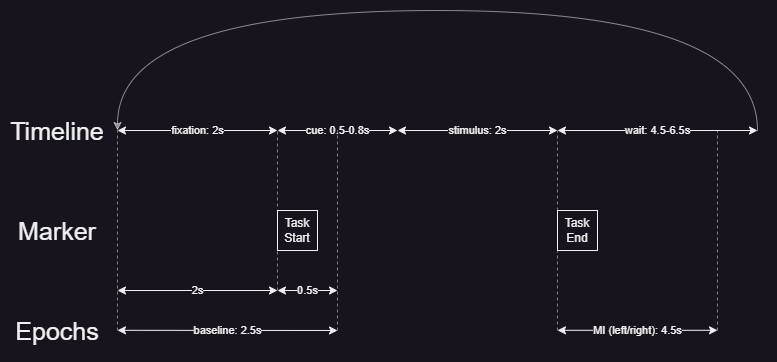

The diagram above was exported from draw.io. Its source (the exported page's mxGraphModel, read from the mxfile embedded in the PNG):
<mxGraphModel dx="915" dy="603" grid="1" gridSize="10" guides="1" tooltips="1" connect="1" arrows="1" fold="1" page="1" pageScale="1" pageWidth="850" pageHeight="1100" math="0" shadow="0">
  <root>
    <mxCell id="0" />
    <mxCell id="1" parent="0" />
    <mxCell id="_QOiW5RVLM14a6YCZDDR-1" value="fixation: 2s" style="endArrow=classic;startArrow=classic;html=1;rounded=0;" edge="1" parent="1">
      <mxGeometry width="50" height="50" relative="1" as="geometry">
        <mxPoint x="120" y="240" as="sourcePoint" />
        <mxPoint x="280" y="240" as="targetPoint" />
      </mxGeometry>
    </mxCell>
    <mxCell id="_QOiW5RVLM14a6YCZDDR-2" value="cue: 0.5-0.8s" style="endArrow=classic;startArrow=classic;html=1;rounded=0;" edge="1" parent="1">
      <mxGeometry width="50" height="50" relative="1" as="geometry">
        <mxPoint x="280" y="240" as="sourcePoint" />
        <mxPoint x="400" y="240" as="targetPoint" />
      </mxGeometry>
    </mxCell>
    <mxCell id="_QOiW5RVLM14a6YCZDDR-3" value="stimulus: 2s" style="endArrow=classic;startArrow=classic;html=1;rounded=0;" edge="1" parent="1">
      <mxGeometry width="50" height="50" relative="1" as="geometry">
        <mxPoint x="400" y="240" as="sourcePoint" />
        <mxPoint x="560" y="240" as="targetPoint" />
      </mxGeometry>
    </mxCell>
    <mxCell id="_QOiW5RVLM14a6YCZDDR-4" value="wait: 4.5-6.5s" style="endArrow=classic;startArrow=classic;html=1;rounded=0;" edge="1" parent="1">
      <mxGeometry width="50" height="50" relative="1" as="geometry">
        <mxPoint x="560" y="240" as="sourcePoint" />
        <mxPoint x="760" y="240" as="targetPoint" />
      </mxGeometry>
    </mxCell>
    <mxCell id="_QOiW5RVLM14a6YCZDDR-7" value="Task Start" style="rounded=0;whiteSpace=wrap;html=1;" vertex="1" parent="1">
      <mxGeometry x="280" y="320" width="40" height="40" as="geometry" />
    </mxCell>
    <mxCell id="_QOiW5RVLM14a6YCZDDR-10" value="" style="endArrow=none;dashed=1;html=1;rounded=0;opacity=50;" edge="1" parent="1">
      <mxGeometry width="50" height="50" relative="1" as="geometry">
        <mxPoint x="280" y="400" as="sourcePoint" />
        <mxPoint x="280" y="240" as="targetPoint" />
      </mxGeometry>
    </mxCell>
    <mxCell id="_QOiW5RVLM14a6YCZDDR-11" value="Task End" style="rounded=0;whiteSpace=wrap;html=1;" vertex="1" parent="1">
      <mxGeometry x="560" y="320" width="40" height="40" as="geometry" />
    </mxCell>
    <mxCell id="_QOiW5RVLM14a6YCZDDR-12" value="" style="endArrow=none;dashed=1;html=1;rounded=0;opacity=50;" edge="1" parent="1">
      <mxGeometry width="50" height="50" relative="1" as="geometry">
        <mxPoint x="560" y="320" as="sourcePoint" />
        <mxPoint x="560" y="240" as="targetPoint" />
      </mxGeometry>
    </mxCell>
    <mxCell id="_QOiW5RVLM14a6YCZDDR-13" value="&lt;font style=&quot;font-size: 25px;&quot;&gt;Timeline&lt;/font&gt;" style="text;html=1;strokeColor=none;fillColor=none;align=center;verticalAlign=middle;whiteSpace=wrap;rounded=0;" vertex="1" parent="1">
      <mxGeometry x="30" y="220" width="60" height="40" as="geometry" />
    </mxCell>
    <mxCell id="_QOiW5RVLM14a6YCZDDR-14" value="&lt;font style=&quot;font-size: 25px;&quot;&gt;Marker&lt;/font&gt;" style="text;html=1;strokeColor=none;fillColor=none;align=center;verticalAlign=middle;whiteSpace=wrap;rounded=0;" vertex="1" parent="1">
      <mxGeometry x="30" y="320" width="60" height="40" as="geometry" />
    </mxCell>
    <mxCell id="_QOiW5RVLM14a6YCZDDR-15" value="" style="curved=1;endArrow=classic;html=1;rounded=0;strokeColor=#FAFAFA;opacity=50;" edge="1" parent="1">
      <mxGeometry width="50" height="50" relative="1" as="geometry">
        <mxPoint x="760" y="240" as="sourcePoint" />
        <mxPoint x="120" y="240" as="targetPoint" />
        <Array as="points">
          <mxPoint x="760" y="120" />
          <mxPoint x="120" y="120" />
        </Array>
      </mxGeometry>
    </mxCell>
    <mxCell id="_QOiW5RVLM14a6YCZDDR-16" value="&lt;font style=&quot;font-size: 25px;&quot;&gt;Epochs&lt;/font&gt;" style="text;html=1;strokeColor=none;fillColor=none;align=center;verticalAlign=middle;whiteSpace=wrap;rounded=0;" vertex="1" parent="1">
      <mxGeometry x="30" y="420" width="60" height="40" as="geometry" />
    </mxCell>
    <mxCell id="_QOiW5RVLM14a6YCZDDR-17" value="MI (left/right): 4.5s" style="endArrow=classic;startArrow=classic;html=1;rounded=0;" edge="1" parent="1">
      <mxGeometry width="50" height="50" relative="1" as="geometry">
        <mxPoint x="560" y="439.8" as="sourcePoint" />
        <mxPoint x="720" y="439.8" as="targetPoint" />
      </mxGeometry>
    </mxCell>
    <mxCell id="_QOiW5RVLM14a6YCZDDR-18" value="" style="endArrow=none;dashed=1;html=1;rounded=0;opacity=50;" edge="1" parent="1">
      <mxGeometry width="50" height="50" relative="1" as="geometry">
        <mxPoint x="560" y="440" as="sourcePoint" />
        <mxPoint x="560" y="360" as="targetPoint" />
      </mxGeometry>
    </mxCell>
    <mxCell id="_QOiW5RVLM14a6YCZDDR-19" value="" style="endArrow=none;dashed=1;html=1;rounded=0;opacity=50;" edge="1" parent="1">
      <mxGeometry width="50" height="50" relative="1" as="geometry">
        <mxPoint x="720" y="440" as="sourcePoint" />
        <mxPoint x="720" y="240" as="targetPoint" />
      </mxGeometry>
    </mxCell>
    <mxCell id="_QOiW5RVLM14a6YCZDDR-22" value="0.5s" style="endArrow=classic;startArrow=classic;html=1;rounded=0;" edge="1" parent="1">
      <mxGeometry width="50" height="50" relative="1" as="geometry">
        <mxPoint x="280" y="400" as="sourcePoint" />
        <mxPoint x="340" y="400" as="targetPoint" />
      </mxGeometry>
    </mxCell>
    <mxCell id="_QOiW5RVLM14a6YCZDDR-23" value="" style="endArrow=none;dashed=1;html=1;rounded=0;opacity=50;" edge="1" parent="1">
      <mxGeometry width="50" height="50" relative="1" as="geometry">
        <mxPoint x="340" y="440" as="sourcePoint" />
        <mxPoint x="340" y="240" as="targetPoint" />
      </mxGeometry>
    </mxCell>
    <mxCell id="_QOiW5RVLM14a6YCZDDR-24" value="2s" style="endArrow=classic;startArrow=classic;html=1;rounded=0;" edge="1" parent="1">
      <mxGeometry width="50" height="50" relative="1" as="geometry">
        <mxPoint x="120" y="400" as="sourcePoint" />
        <mxPoint x="280" y="400" as="targetPoint" />
      </mxGeometry>
    </mxCell>
    <mxCell id="_QOiW5RVLM14a6YCZDDR-25" value="" style="endArrow=none;dashed=1;html=1;rounded=0;opacity=50;" edge="1" parent="1">
      <mxGeometry width="50" height="50" relative="1" as="geometry">
        <mxPoint x="120" y="440" as="sourcePoint" />
        <mxPoint x="120" y="240" as="targetPoint" />
      </mxGeometry>
    </mxCell>
    <mxCell id="_QOiW5RVLM14a6YCZDDR-26" value="baseline: 2.5s" style="endArrow=classic;startArrow=classic;html=1;rounded=0;" edge="1" parent="1">
      <mxGeometry width="50" height="50" relative="1" as="geometry">
        <mxPoint x="120" y="439.8" as="sourcePoint" />
        <mxPoint x="340" y="440" as="targetPoint" />
      </mxGeometry>
    </mxCell>
  </root>
</mxGraphModel>